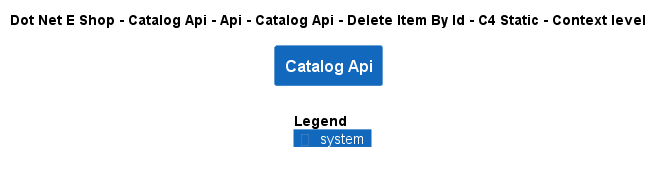

The diagram above was rendered by PlantUML. Its source (embedded in the PNG):
@startuml
!include ..\..\..\..\..\..\..\..\..\.c4s\C4_Context.puml

AddElementTag("c4interflow:lifecycle:new", $bgColor=green, $fontColor=#ffffff, $borderColor=green, $shadowing="False")
AddElementTag("c4interflow:lifecycle:changed", $bgColor=orange, $fontColor=#ffffff, $borderColor=orange, $shadowing="False")
AddElementTag("c4interflow:lifecycle:removed", $bgColor=red, $fontColor=#ffffff, $borderColor=red, $shadowing="False")

AddRelTag("c4interflow:lifecycle:new", $textColor=green, $lineColor=green)
AddRelTag("c4interflow:lifecycle:changed", $textColor=orange, $lineColor=orange)
AddRelTag("c4interflow:lifecycle:removed", $textColor=red, $lineColor=red)

SHOW_PERSON_PORTRAIT()
LAYOUT_TOP_DOWN()

skinparam linetype polyline

title Dot Net E Shop - Catalog Api - Api - Catalog Api - Delete Item By Id - C4 Static - Context level

System(DotNetEShop.SoftwareSystems.CatalogApi, "Catalog Api", "")



SHOW_LEGEND()
@enduml